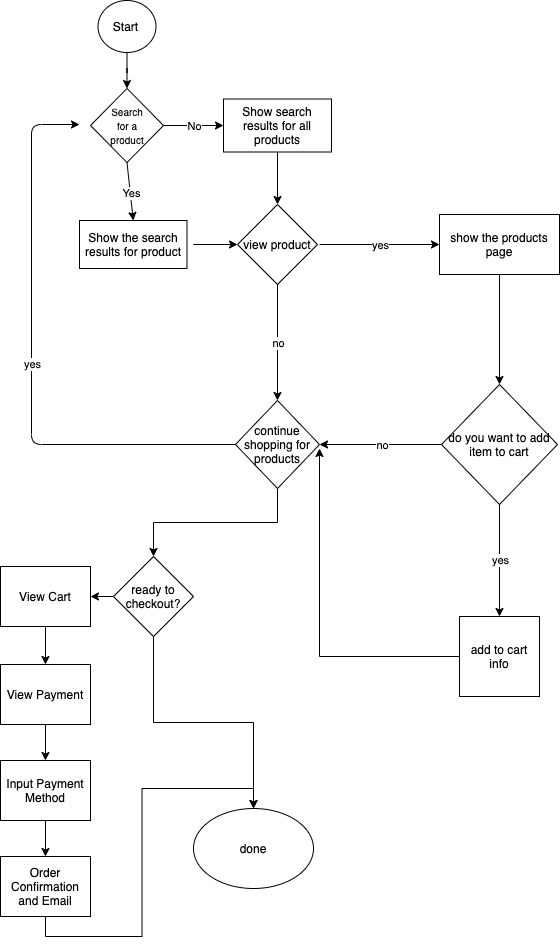

The diagram above was exported from draw.io. Its source (the exported page's mxGraphModel, read from the mxfile embedded in the PNG):
<mxGraphModel dx="1088" dy="595" grid="1" gridSize="12" guides="1" tooltips="1" connect="1" arrows="1" fold="1" page="1" pageScale="1" pageWidth="850" pageHeight="1100" math="0" shadow="0">
  <root>
    <mxCell id="0" />
    <mxCell id="1" parent="0" />
    <mxCell id="13" style="edgeStyle=orthogonalEdgeStyle;rounded=0;orthogonalLoop=1;jettySize=auto;html=1;entryX=0.5;entryY=0;entryDx=0;entryDy=0;" edge="1" parent="1" source="2" target="10">
      <mxGeometry relative="1" as="geometry" />
    </mxCell>
    <mxCell id="2" value="" style="ellipse;whiteSpace=wrap;html=1;" vertex="1" parent="1">
      <mxGeometry x="114.5" y="20" width="58" height="52" as="geometry" />
    </mxCell>
    <mxCell id="3" value="Start" style="text;html=1;resizable=0;autosize=1;align=center;verticalAlign=middle;points=[];fillColor=none;strokeColor=none;rounded=0;" vertex="1" parent="1">
      <mxGeometry x="121.5" y="36" width="40" height="20" as="geometry" />
    </mxCell>
    <mxCell id="10" value="" style="rhombus;whiteSpace=wrap;html=1;" vertex="1" parent="1">
      <mxGeometry x="107" y="108" width="73" height="74" as="geometry" />
    </mxCell>
    <mxCell id="11" value="&lt;p&gt;&lt;font style=&quot;line-height: 120% ; font-size: 10px&quot;&gt;Search for a product&lt;/font&gt;&lt;/p&gt;" style="text;html=1;strokeColor=none;fillColor=none;align=center;verticalAlign=middle;whiteSpace=wrap;rounded=0;" vertex="1" parent="1">
      <mxGeometry x="125.5" y="129" width="36" height="32" as="geometry" />
    </mxCell>
    <mxCell id="14" value="" style="rounded=0;whiteSpace=wrap;html=1;" vertex="1" parent="1">
      <mxGeometry x="96" y="240" width="107.5" height="48" as="geometry" />
    </mxCell>
    <mxCell id="24" style="edgeStyle=orthogonalEdgeStyle;rounded=0;orthogonalLoop=1;jettySize=auto;html=1;exitX=1;exitY=0.5;exitDx=0;exitDy=0;entryX=0;entryY=0.5;entryDx=0;entryDy=0;" edge="1" parent="1" source="15" target="22">
      <mxGeometry relative="1" as="geometry" />
    </mxCell>
    <mxCell id="15" value="Show the search results for product" style="text;html=1;strokeColor=none;fillColor=none;align=center;verticalAlign=middle;whiteSpace=wrap;rounded=0;" vertex="1" parent="1">
      <mxGeometry x="89.75" y="246" width="120" height="36" as="geometry" />
    </mxCell>
    <mxCell id="16" value="" style="endArrow=classic;html=1;entryX=0.5;entryY=0;entryDx=0;entryDy=0;exitX=0.5;exitY=1;exitDx=0;exitDy=0;" edge="1" parent="1" source="10" target="14">
      <mxGeometry relative="1" as="geometry">
        <mxPoint x="240" y="168" as="sourcePoint" />
        <mxPoint x="340" y="168" as="targetPoint" />
      </mxGeometry>
    </mxCell>
    <mxCell id="17" value="Yes" style="edgeLabel;resizable=0;html=1;align=center;verticalAlign=middle;" connectable="0" vertex="1" parent="16">
      <mxGeometry relative="1" as="geometry" />
    </mxCell>
    <mxCell id="23" style="edgeStyle=orthogonalEdgeStyle;rounded=0;orthogonalLoop=1;jettySize=auto;html=1;exitX=0.5;exitY=1;exitDx=0;exitDy=0;entryX=0.5;entryY=0;entryDx=0;entryDy=0;" edge="1" parent="1" source="18" target="22">
      <mxGeometry relative="1" as="geometry" />
    </mxCell>
    <mxCell id="18" value="Show search results for all products" style="rounded=0;whiteSpace=wrap;html=1;" vertex="1" parent="1">
      <mxGeometry x="240" y="118.5" width="108" height="53" as="geometry" />
    </mxCell>
    <mxCell id="20" value="" style="endArrow=classic;html=1;exitX=1;exitY=0.5;exitDx=0;exitDy=0;entryX=0;entryY=0.5;entryDx=0;entryDy=0;" edge="1" parent="1" source="10" target="18">
      <mxGeometry relative="1" as="geometry">
        <mxPoint x="132" y="168" as="sourcePoint" />
        <mxPoint x="232" y="168" as="targetPoint" />
      </mxGeometry>
    </mxCell>
    <mxCell id="21" value="No" style="edgeLabel;resizable=0;html=1;align=center;verticalAlign=middle;" connectable="0" vertex="1" parent="20">
      <mxGeometry relative="1" as="geometry" />
    </mxCell>
    <mxCell id="22" value="view product" style="rhombus;whiteSpace=wrap;html=1;" vertex="1" parent="1">
      <mxGeometry x="254" y="224" width="80" height="80" as="geometry" />
    </mxCell>
    <mxCell id="36" style="edgeStyle=orthogonalEdgeStyle;rounded=0;orthogonalLoop=1;jettySize=auto;html=1;exitX=0.5;exitY=1;exitDx=0;exitDy=0;entryX=0.5;entryY=0;entryDx=0;entryDy=0;" edge="1" parent="1" source="25" target="35">
      <mxGeometry relative="1" as="geometry" />
    </mxCell>
    <mxCell id="25" value="show the products page" style="rounded=0;whiteSpace=wrap;html=1;" vertex="1" parent="1">
      <mxGeometry x="456" y="234" width="120" height="60" as="geometry" />
    </mxCell>
    <mxCell id="26" value="" style="endArrow=classic;html=1;entryX=0;entryY=0.5;entryDx=0;entryDy=0;" edge="1" parent="1" target="25">
      <mxGeometry relative="1" as="geometry">
        <mxPoint x="336" y="264" as="sourcePoint" />
        <mxPoint x="532" y="324" as="targetPoint" />
      </mxGeometry>
    </mxCell>
    <mxCell id="27" value="yes" style="edgeLabel;resizable=0;html=1;align=center;verticalAlign=middle;" connectable="0" vertex="1" parent="26">
      <mxGeometry relative="1" as="geometry" />
    </mxCell>
    <mxCell id="46" style="edgeStyle=orthogonalEdgeStyle;rounded=0;orthogonalLoop=1;jettySize=auto;html=1;exitX=0.5;exitY=1;exitDx=0;exitDy=0;entryX=0.5;entryY=0;entryDx=0;entryDy=0;" edge="1" parent="1" source="28" target="45">
      <mxGeometry relative="1" as="geometry" />
    </mxCell>
    <mxCell id="28" value="continue shopping for products" style="rhombus;whiteSpace=wrap;html=1;" vertex="1" parent="1">
      <mxGeometry x="252" y="420" width="84" height="88" as="geometry" />
    </mxCell>
    <mxCell id="29" value="" style="endArrow=classic;html=1;entryX=0.5;entryY=0;entryDx=0;entryDy=0;exitX=0.5;exitY=1;exitDx=0;exitDy=0;" edge="1" parent="1" source="22" target="28">
      <mxGeometry relative="1" as="geometry">
        <mxPoint x="294" y="312" as="sourcePoint" />
        <mxPoint x="496" y="324" as="targetPoint" />
      </mxGeometry>
    </mxCell>
    <mxCell id="30" value="no" style="edgeLabel;resizable=0;html=1;align=center;verticalAlign=middle;" connectable="0" vertex="1" parent="29">
      <mxGeometry relative="1" as="geometry" />
    </mxCell>
    <mxCell id="32" value="" style="endArrow=classic;html=1;exitX=0;exitY=0.5;exitDx=0;exitDy=0;" edge="1" parent="1" source="28">
      <mxGeometry relative="1" as="geometry">
        <mxPoint x="96" y="408" as="sourcePoint" />
        <mxPoint x="96" y="144" as="targetPoint" />
        <Array as="points">
          <mxPoint x="48" y="464" />
          <mxPoint x="48" y="144" />
        </Array>
      </mxGeometry>
    </mxCell>
    <mxCell id="33" value="yes" style="edgeLabel;resizable=0;html=1;align=center;verticalAlign=middle;" connectable="0" vertex="1" parent="32">
      <mxGeometry relative="1" as="geometry" />
    </mxCell>
    <mxCell id="35" value="do you want to add item to cart" style="rhombus;whiteSpace=wrap;html=1;" vertex="1" parent="1">
      <mxGeometry x="458" y="404" width="116" height="120" as="geometry" />
    </mxCell>
    <mxCell id="37" value="" style="endArrow=classic;html=1;exitX=0;exitY=0.5;exitDx=0;exitDy=0;entryX=1;entryY=0.5;entryDx=0;entryDy=0;" edge="1" parent="1" source="35" target="28">
      <mxGeometry relative="1" as="geometry">
        <mxPoint x="360" y="372" as="sourcePoint" />
        <mxPoint x="460" y="372" as="targetPoint" />
      </mxGeometry>
    </mxCell>
    <mxCell id="38" value="no" style="edgeLabel;resizable=0;html=1;align=center;verticalAlign=middle;" connectable="0" vertex="1" parent="37">
      <mxGeometry relative="1" as="geometry" />
    </mxCell>
    <mxCell id="39" value="" style="endArrow=classic;html=1;exitX=0.5;exitY=1;exitDx=0;exitDy=0;" edge="1" parent="1" source="35">
      <mxGeometry relative="1" as="geometry">
        <mxPoint x="312" y="504" as="sourcePoint" />
        <mxPoint x="516" y="636" as="targetPoint" />
      </mxGeometry>
    </mxCell>
    <mxCell id="40" value="yes" style="edgeLabel;resizable=0;html=1;align=center;verticalAlign=middle;" connectable="0" vertex="1" parent="39">
      <mxGeometry relative="1" as="geometry" />
    </mxCell>
    <mxCell id="44" style="edgeStyle=orthogonalEdgeStyle;rounded=0;orthogonalLoop=1;jettySize=auto;html=1;exitX=0;exitY=0.5;exitDx=0;exitDy=0;" edge="1" parent="1" source="41">
      <mxGeometry relative="1" as="geometry">
        <mxPoint x="336" y="468" as="targetPoint" />
      </mxGeometry>
    </mxCell>
    <mxCell id="41" value="add to cart info" style="whiteSpace=wrap;html=1;aspect=fixed;" vertex="1" parent="1">
      <mxGeometry x="476" y="636" width="80" height="80" as="geometry" />
    </mxCell>
    <mxCell id="53" style="edgeStyle=orthogonalEdgeStyle;rounded=0;orthogonalLoop=1;jettySize=auto;html=1;exitX=0;exitY=0.5;exitDx=0;exitDy=0;entryX=1;entryY=0.5;entryDx=0;entryDy=0;" edge="1" parent="1" source="45" target="47">
      <mxGeometry relative="1" as="geometry" />
    </mxCell>
    <mxCell id="57" style="edgeStyle=orthogonalEdgeStyle;rounded=0;orthogonalLoop=1;jettySize=auto;html=1;exitX=0.5;exitY=1;exitDx=0;exitDy=0;entryX=0.5;entryY=0;entryDx=0;entryDy=0;" edge="1" parent="1" source="45" target="52">
      <mxGeometry relative="1" as="geometry" />
    </mxCell>
    <mxCell id="45" value="ready to checkout?" style="rhombus;whiteSpace=wrap;html=1;" vertex="1" parent="1">
      <mxGeometry x="130" y="576" width="80" height="80" as="geometry" />
    </mxCell>
    <mxCell id="54" style="edgeStyle=orthogonalEdgeStyle;rounded=0;orthogonalLoop=1;jettySize=auto;html=1;exitX=0.5;exitY=1;exitDx=0;exitDy=0;entryX=0.5;entryY=0;entryDx=0;entryDy=0;" edge="1" parent="1" source="47" target="48">
      <mxGeometry relative="1" as="geometry" />
    </mxCell>
    <mxCell id="47" value="View Cart" style="rounded=0;whiteSpace=wrap;html=1;" vertex="1" parent="1">
      <mxGeometry x="17" y="586" width="90" height="60" as="geometry" />
    </mxCell>
    <mxCell id="55" style="edgeStyle=orthogonalEdgeStyle;rounded=0;orthogonalLoop=1;jettySize=auto;html=1;exitX=0.5;exitY=1;exitDx=0;exitDy=0;entryX=0.5;entryY=0;entryDx=0;entryDy=0;" edge="1" parent="1" source="48" target="49">
      <mxGeometry relative="1" as="geometry" />
    </mxCell>
    <mxCell id="48" value="View Payment" style="rounded=0;whiteSpace=wrap;html=1;" vertex="1" parent="1">
      <mxGeometry x="17" y="684" width="90" height="60" as="geometry" />
    </mxCell>
    <mxCell id="56" style="edgeStyle=orthogonalEdgeStyle;rounded=0;orthogonalLoop=1;jettySize=auto;html=1;exitX=0.5;exitY=1;exitDx=0;exitDy=0;entryX=0.5;entryY=0;entryDx=0;entryDy=0;" edge="1" parent="1" source="49" target="51">
      <mxGeometry relative="1" as="geometry" />
    </mxCell>
    <mxCell id="49" value="Input Payment Method" style="rounded=0;whiteSpace=wrap;html=1;" vertex="1" parent="1">
      <mxGeometry x="17" y="780" width="90" height="60" as="geometry" />
    </mxCell>
    <mxCell id="58" style="edgeStyle=orthogonalEdgeStyle;rounded=0;orthogonalLoop=1;jettySize=auto;html=1;exitX=0.5;exitY=1;exitDx=0;exitDy=0;entryX=0.5;entryY=0;entryDx=0;entryDy=0;" edge="1" parent="1" source="51" target="52">
      <mxGeometry relative="1" as="geometry" />
    </mxCell>
    <mxCell id="51" value="Order Confirmation and Email" style="rounded=0;whiteSpace=wrap;html=1;" vertex="1" parent="1">
      <mxGeometry x="17" y="876" width="90" height="60" as="geometry" />
    </mxCell>
    <mxCell id="52" value="done" style="ellipse;whiteSpace=wrap;html=1;" vertex="1" parent="1">
      <mxGeometry x="210" y="828" width="120" height="80" as="geometry" />
    </mxCell>
  </root>
</mxGraphModel>